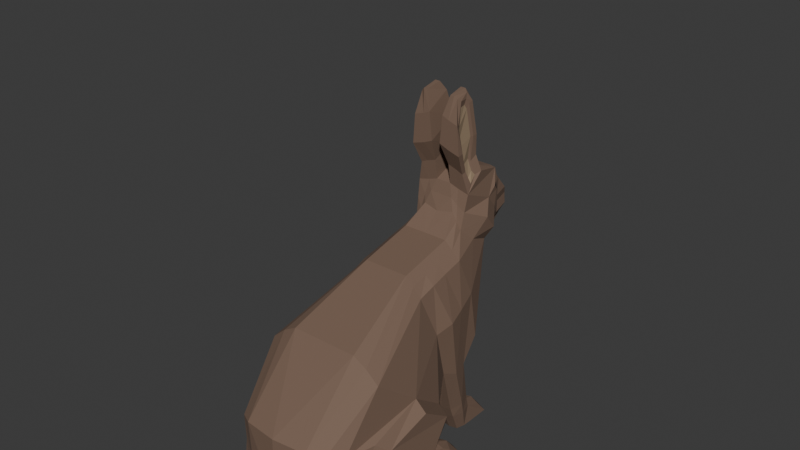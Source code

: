 # Source: Hare.blend  (saved by Blender 4.2.66; exported with 4.5.12 LTS)
import bpy
from mathutils import Matrix  # noqa: F401  (used for matrix-valued properties, if any)

bpy.ops.wm.read_factory_settings(use_empty=True)
scene = bpy.context.scene
scene.name = 'Scene'

# ---- collections
col_collection = bpy.data.collections.new('Collection'); scene.collection.children.link(col_collection)

# ---- materials (node trees are filled in below, after node groups)
mat_eyes = bpy.data.materials.new('Eyes')
mat_eyes.use_transparent_shadow = False
mat_material_004 = bpy.data.materials.new('Material.004')
mat_material_004.use_transparent_shadow = False
mat_material_006 = bpy.data.materials.new('Material.006')
mat_material_006.use_transparent_shadow = False

# ---- material node trees
mat_eyes.use_nodes = True; mat_eyes.node_tree.nodes.clear()
_N = mat_eyes.node_tree.nodes; _L = mat_eyes.node_tree.links
n0 = _N.new('ShaderNodeBsdfPrincipled'); n0.name = 'Principled BSDF'; n0.location = (10, 300)
n0.inputs[0].default_value = (0.0, 0.0, 0.0, 1.0)
n1 = _N.new('ShaderNodeOutputMaterial'); n1.name = 'Material Output'; n1.location = (300, 300)
_L.new(n0.outputs[0], n1.inputs[0])
n1.is_active_output = True
mat_material_004.use_nodes = True; mat_material_004.node_tree.nodes.clear()
_N = mat_material_004.node_tree.nodes; _L = mat_material_004.node_tree.links
n0 = _N.new('ShaderNodeBsdfPrincipled'); n0.name = 'Principled BSDF'; n0.location = (10, 300)
n0.inputs[0].default_value = (0.1849, 0.1166, 0.08127, 1.0)
n0.inputs[2].default_value = 0.8303
n1 = _N.new('ShaderNodeOutputMaterial'); n1.name = 'Material Output'; n1.location = (300, 300)
_L.new(n0.outputs[0], n1.inputs[0])
n1.is_active_output = True
mat_material_006.use_nodes = True; mat_material_006.node_tree.nodes.clear()
_N = mat_material_006.node_tree.nodes; _L = mat_material_006.node_tree.links
n0 = _N.new('ShaderNodeBsdfPrincipled'); n0.name = 'Principled BSDF'; n0.location = (10, 300)
n0.inputs[0].default_value = (0.2777, 0.1993, 0.1254, 1.0)
n0.inputs[2].default_value = 0.867
n1 = _N.new('ShaderNodeOutputMaterial'); n1.name = 'Material Output'; n1.location = (300, 300)
_L.new(n0.outputs[0], n1.inputs[0])
n1.is_active_output = True

# ---- world
world_spine = bpy.data.worlds.new('Spine'); scene.world = world_spine
world_spine.use_nodes = True; world_spine.node_tree.nodes.clear()
_N = world_spine.node_tree.nodes; _L = world_spine.node_tree.links
n0 = _N.new('ShaderNodeOutputWorld'); n0.name = 'World Output'; n0.location = (300, 300)
n1 = _N.new('ShaderNodeBackground'); n1.name = 'Background'; n1.location = (10, 300)
n1.inputs[0].default_value = (0.05088, 0.05088, 0.05088, 1.0)
_L.new(n1.outputs[0], n0.inputs[0])
n0.is_active_output = True
world_spine.color = (0.05088, 0.05088, 0.05088)
world_spine.use_sun_shadow = False
world_spine.sun_shadow_jitter_overblur = 0.0

# ---- meshes
me_cube_001 = bpy.data.meshes.new('Cube.001')
me_cube_001.from_pydata([(0.0, -1.052, -1.405), (0.0, 2.605, 2.631), (0.3912, 2.625, 2.462), (0.494, 1.938, 1.743), (0.9559, -0.7233, 0.7994), (0.6243, 1.436, 1.636), (0.9994, 0.5329, -0.1577), (0.7211, 1.752, 0.2773), (1.065, -1.085, -1.405), (1.065, -0.9241, 0.01562), (0.6243, 1.112, 1.56), (0.9098, -1.345, -0.04061), (0.7211, 1.616, 1.057), (1.065, -0.06736, 0.2912), (1.065, -0.5323, -1.405), (0.9354, -1.264, -1.405), (0.2918, 2.767, 1.967), (0.0, 3.22, 1.967), (0.4431, 2.286, 1.595), (0.4048, 1.742, 1.927), (0.3156, 2.587, 1.596), (0.0, 2.842, 1.602), (0.3437, 2.669, 2.381), (0.3894, 2.066, 2.69), (0.0, 0.5886, -0.2571), (0.0, 2.146, 0.2171), (0.0, -0.7233, 1.1), (0.0, 1.436, 1.88), (0.0, -0.09772, -0.922), (0.0, -1.761, 0.08605), (0.0, -0.5323, -1.405), (0.0, -1.537, -1.405), (0.0, 2.439, 1.581), (0.0, 1.705, 2.13), (0.0, 2.916, 2.292), (0.0, 2.23, 2.75), (0.7211, 0.9921, -0.01227), (0.6243, 0.5636, 1.403), (0.7512, 0.7795, 0.7623), (0.0, 0.5636, 1.676), (0.0, 0.9921, -0.1947), (0.3606, 2.087, 0.2287), (0.5326, -0.7233, 1.1), (0.0832, 2.605, 2.631), (0.5326, -1.695, 0.07808), (0.5326, -1.052, -1.405), (0.5326, -1.537, -1.405), (0.2508, 2.439, 1.585), (0.06201, 2.916, 2.292), (0.1363, 3.218, 1.967), (0.7592, 0.4574, -0.1821), (0.3606, 1.436, 1.88), (0.5326, -0.09772, -0.922), (0.5326, -0.5323, -1.405), (0.2508, 1.742, 2.171), (0.06817, 2.846, 1.596), (0.08882, 2.23, 2.75), (0.3606, 0.5636, 1.676), (0.272, 0.9921, -0.1197), (1.249, -0.07881, 0.1376), (1.186, -0.7475, -0.1285), (1.15, -0.9007, -1.405), (1.249, 0.3998, -0.1821), (1.264, -0.1092, -0.922), (1.214, -0.5438, -1.405), (1.065, -1.149, -0.662), (0.9567, -1.43, -0.9927), (0.7211, 1.481, -0.08923), (0.0, -0.315, -1.163), (0.0, -1.767, -0.9543), (0.5326, -1.634, -0.9927), (0.5326, -0.315, -1.163), (1.186, -0.8927, -0.662), (1.249, -0.3265, -1.163), (0.0, -2.412, -1.06), (0.0, -1.984, -1.367), (0.4299, -1.984, -1.333), (0.2552, -2.315, -1.107), (0.8908, -0.1087, -1.405), (1.081, -0.1169, -1.405), (0.8414, 0.3063, -1.062), (0.8908, 0.7168, -0.5311), (0.2984, 1.699, -1.071), (0.6881, 0.5315, -0.5508), (0.6131, 0.1519, -1.062), (0.6131, -0.1087, -1.405), (0.6131, 0.0602, -1.184), (1.081, 0.1743, -1.062), (1.081, 0.5586, -0.5221), (1.081, 0.09709, -1.184), (0.7829, 1.305, 0.9476), (0.0, 1.112, 1.804), (0.0, 1.505, -0.2042), (0.3606, 1.112, 1.804), (0.2946, 1.407, -0.1945), (0.6269, 1.708, -0.8506), (0.6213, 1.316, -0.8799), (0.2683, 1.316, -0.8799), (0.2964, 1.633, -0.8506), (0.6165, 1.886, -1.405), (0.5713, 1.562, -1.405), (0.3063, 1.557, -1.405), (0.2676, 1.862, -1.405), (0.7706, 1.191, -1.405), (0.9245, 1.133, -1.405), (0.8067, 0.99, -1.182), (0.7601, 0.7699, -1.095), (0.56, 0.7699, -1.108), (0.505, 1.098, -1.405), (0.505, 0.9005, -1.194), (0.9396, 0.9012, -1.228), (0.9077, 0.7707, -1.143), (0.2759, 1.394, -1.065), (0.6137, 1.394, -1.068), (0.6137, 1.773, -1.074), (0.2565, 2.22, -1.405), (0.6191, 2.223, -1.405), (0.2759, 2.006, -1.144), (0.6266, 2.007, -1.147), (0.5408, 1.936, 0.2332), (0.7506, -0.7233, 0.978), (0.2706, 2.605, 2.631), (0.7506, -1.565, 0.02272), (0.7388, -1.44, -1.405), (0.3224, 2.439, 1.578), (0.2216, 2.916, 2.292), (0.1902, 3.14, 1.967), (0.171, 2.846, 1.621), (0.4966, 0.9921, -0.1585), (0.799, -1.068, -1.405), (0.8793, 0.5886, -0.1821), (0.4924, 1.436, 1.758), (0.799, -0.5323, -1.405), (0.3278, 1.742, 2.049), (0.263, 2.23, 2.75), (0.4924, 0.5636, 1.554), (0.7506, -1.532, -0.9927), (0.7895, 0.6311, -0.5409), (0.7272, 0.2444, -1.062), (0.7519, -0.1087, -1.405), (0.4924, 1.112, 1.682), (0.4966, 1.562, -0.1317), (0.4448, 1.316, -0.9187), (0.4504, 1.788, -0.8506), (0.4448, 1.533, -1.405), (0.4448, 1.862, -1.405), (0.6792, 0.7699, -1.095), (0.6134, 1.16, -1.405), (0.6517, 0.9452, -1.182), (0.4448, 1.394, -1.105), (0.4448, 1.853, -1.073), (0.4448, 2.302, -1.405), (0.4448, 2.086, -1.145), (0.7737, 1.237, -0.1257), (0.6355, 0.8378, 1.496), (0.8262, 1.042, 0.8549), (0.0, 0.8378, 1.74), (0.0, 1.237, -0.2143), (0.3606, 0.8378, 1.74), (0.272, 1.237, -0.1257), (0.6919, 1.512, -0.8652), (0.2711, 1.512, -0.8652), (0.6108, 1.698, -1.405), (0.2895, 1.698, -1.405), (0.6662, 1.583, -1.071), (0.2759, 1.583, -1.068), (0.4448, 1.698, -1.405), (0.4924, 0.8378, 1.618), (0.3346, 2.733, 1.825), (0.4133, 1.942, 2.598), (0.414, 2.598, 2.283), (0.44, 2.513, 2.378), (0.0, 3.113, 1.825), (0.0, 1.848, 2.557), (0.06573, 3.113, 1.825), (0.1181, 1.848, 2.557), (0.2357, 3.088, 1.825), (0.26, 1.848, 2.51), (0.3673, 1.871, 2.796), (0.3503, 2.136, 2.971), (0.263, 2.182, 3.06), (0.1027, 2.182, 3.06), (0.1181, 1.799, 2.867), (0.26, 1.799, 2.821), (0.4051, 1.648, 3.104), (0.3608, 2.119, 3.294), (0.2385, 2.161, 3.47), (0.07794, 2.161, 3.47), (0.06793, 1.648, 3.223), (0.2075, 1.648, 3.164), (0.37, 1.643, 3.557), (0.3248, 1.969, 3.784), (0.2641, 2.061, 3.852), (0.1365, 2.061, 3.852), (0.1126, 1.643, 3.653), (0.2198, 1.643, 3.605), (0.3293, 1.78, 3.866), (0.3097, 1.919, 3.864), (0.2632, 1.958, 3.998), (0.1828, 1.958, 3.998), (0.2016, 1.701, 3.953), (0.2614, 1.701, 3.948), (0.4397, 1.848, 2.463), (0.4242, 2.174, 2.726), (0.3658, 1.799, 2.774), (0.3324, 2.033, 2.898), (0.3577, 2.045, 3.286), (0.329, 2.04, 3.81), (0.4033, 1.742, 3.121), (0.346, 1.704, 3.533), (0.303, 1.719, 3.907), (0.2918, 1.956, 3.945), (0.3215, 1.855, 2.86), (0.3069, 1.996, 2.938), (0.3051, 1.731, 3.14), (0.3406, 1.999, 3.282), (0.3243, 1.757, 3.508), (0.3123, 1.933, 3.711), (0.361, 1.941, 2.664), (0.356, 2.024, 2.76), (0.3076, 1.796, 3.761), (0.2993, 1.89, 3.78), (0.3136, 2.633, 1.71), (0.5665, 2.343, 1.811), (0.4223, 1.795, 2.195), (0.585, 2.145, 2.044), (0.0, 2.994, 1.71), (0.0, 1.795, 2.364), (0.1011, 3.028, 1.7), (0.1844, 1.795, 2.364), (0.2028, 2.988, 1.71), (0.2939, 1.795, 2.28), (0.0, 2.643, 1.595), (0.0, 3.111, 2.088), (0.3081, 2.773, 2.088), (0.3687, 2.436, 1.595), (0.1595, 2.643, 1.595), (0.07089, 3.111, 2.088), (0.2594, 2.643, 1.595), (0.2243, 3.087, 2.088), (0.3958, 2.608, 1.926), (0.4016, 2.515, 1.761), (0.3165, 2.701, 2.292), (0.3647, 2.605, 2.615), (0.4504, 2.351, 2.248), (0.4297, 2.538, 2.026), (0.1063, 3.218, 1.967), (0.01542, 3.113, 1.825)], [], [(141, 119, 7, 67), (90, 12, 5, 10), (13, 4, 11, 9), (6, 13, 59, 62), (65, 66, 15, 8), (132, 53, 85, 139), (129, 8, 15, 123), (8, 14, 64, 61), (5, 12, 3, 19), (73, 64, 79, 89), (175, 177, 183, 182), (12, 7, 18, 3), (131, 5, 19, 133), (174, 247, 246, 49), (239, 234, 16, 126), (171, 170, 22, 2), (48, 34, 1, 43), (241, 235, 20, 222), (43, 1, 35, 56), (236, 232, 21, 55), (132, 14, 8, 129), (70, 69, 74, 77), (202, 244, 243, 203), (67, 7, 12, 90), (42, 26, 29, 44), (41, 25, 32, 47), (93, 51, 27, 91), (42, 57, 39, 26), (6, 36, 38, 13), (13, 38, 37, 4), (130, 128, 36, 6), (24, 40, 58, 50), (120, 135, 57, 42), (140, 131, 51, 93), (119, 41, 47, 124), (120, 42, 44, 122), (136, 70, 46, 123), (30, 53, 45, 0), (238, 236, 55, 127), (121, 43, 56, 134), (125, 48, 43, 121), (233, 237, 49, 246, 17), (176, 174, 49, 126), (27, 51, 54, 33), (173, 175, 56, 35), (68, 71, 53, 30), (0, 45, 46, 31), (24, 50, 52, 28), (92, 25, 41, 94), (62, 59, 60, 63), (73, 72, 61, 64), (53, 71, 86, 85), (13, 9, 60, 59), (63, 73, 89, 87), (65, 8, 61, 72), (9, 65, 72, 60), (64, 14, 78, 79), (63, 60, 72, 73), (28, 52, 71, 68), (122, 44, 70, 136), (44, 29, 69, 70), (6, 62, 88, 81), (9, 11, 66, 65), (77, 74, 75, 76), (31, 46, 76, 75), (46, 70, 77, 76), (137, 81, 80, 138), (80, 81, 88, 87), (80, 87, 111, 106), (89, 79, 104, 110), (130, 6, 81, 137), (62, 63, 87, 88), (71, 52, 84, 86), (52, 50, 83, 84), (157, 92, 94, 159), (167, 140, 93, 158), (158, 93, 91, 156), (153, 67, 90, 155), (155, 90, 10, 154), (128, 58, 97, 142), (138, 80, 106, 146), (85, 86, 109, 108), (165, 82, 102, 163), (141, 67, 95, 143), (153, 36, 96, 160), (159, 94, 98, 161), (166, 145, 99, 162), (164, 113, 100, 162), (150, 114, 118, 152), (149, 112, 101, 144), (105, 106, 111, 110), (146, 106, 105, 148), (104, 103, 105, 110), (147, 148, 105, 103), (79, 78, 103, 104), (87, 89, 110, 111), (139, 85, 108, 147), (86, 84, 107, 109), (142, 97, 112, 149), (143, 95, 114, 150), (160, 96, 113, 164), (161, 98, 82, 165), (152, 118, 116, 151), (114, 99, 116, 118), (145, 102, 115, 151), (102, 82, 117, 115), (99, 145, 151, 116), (117, 152, 151, 115), (98, 143, 150, 82), (96, 142, 149, 113), (78, 139, 147, 103), (108, 109, 148, 147), (107, 146, 148, 109), (113, 149, 144, 100), (82, 150, 152, 117), (163, 102, 145, 166), (94, 141, 143, 98), (84, 138, 146, 107), (36, 128, 142, 96), (154, 10, 140, 167), (50, 130, 137, 83), (83, 137, 138, 84), (11, 122, 136, 66), (168, 176, 126, 16), (242, 125, 121, 243), (243, 121, 134, 203), (235, 238, 127, 20), (66, 136, 123, 15), (4, 120, 122, 11), (7, 119, 124, 18), (10, 5, 131, 140), (4, 37, 135, 120), (50, 58, 128, 130), (53, 132, 129, 45), (237, 239, 126, 49), (51, 131, 133, 54), (177, 202, 204, 183), (45, 129, 123, 46), (14, 132, 139, 78), (94, 41, 119, 141), (37, 154, 167, 135), (101, 163, 166, 144), (97, 161, 165, 112), (95, 160, 164, 114), (114, 164, 162, 99), (144, 166, 162, 100), (58, 159, 161, 97), (67, 153, 160, 95), (112, 165, 163, 101), (38, 155, 154, 37), (36, 153, 155, 38), (57, 158, 156, 39), (135, 167, 158, 57), (40, 157, 159, 58), (229, 231, 177, 175), (222, 230, 176, 168), (227, 229, 175, 173), (230, 228, 174, 176), (224, 225, 244, 202), (234, 240, 168, 16), (225, 223, 245, 244), (228, 226, 172, 247, 174), (231, 224, 202, 177), (183, 204, 184, 189), (180, 181, 187, 186), (134, 56, 181, 180), (203, 134, 180, 179), (178, 169, 218, 212), (56, 175, 182, 181), (188, 189, 195, 194), (208, 178, 212, 214), (181, 182, 188, 187), (209, 208, 214, 216), (182, 183, 189, 188), (179, 180, 186, 185), (193, 194, 200, 199), (195, 190, 210, 201), (185, 186, 192, 207), (186, 187, 193, 192), (189, 184, 190, 195), (187, 188, 194, 193), (201, 210, 211, 198), (200, 201, 198, 199), (169, 23, 219, 218), (194, 195, 201, 200), (207, 192, 198, 211), (192, 193, 199, 198), (23, 169, 202, 203), (169, 178, 204, 202), (205, 23, 203, 179), (191, 206, 185, 207), (178, 208, 184, 204), (206, 205, 179, 185), (209, 196, 210, 190), (208, 209, 190, 184), (196, 197, 211, 210), (197, 191, 207, 211), (218, 219, 213, 212), (214, 215, 217, 216), (212, 213, 215, 214), (216, 217, 221, 220), (197, 196, 220, 221), (205, 206, 215, 213), (23, 205, 213, 219), (191, 197, 221, 217), (196, 209, 216, 220), (206, 191, 217, 215), (133, 19, 224, 231), (55, 21, 226, 228), (3, 18, 223, 225), (19, 3, 225, 224), (127, 55, 228, 230), (33, 54, 229, 227), (20, 127, 230, 222), (54, 133, 231, 229), (240, 241, 222, 168), (245, 223, 241, 240), (242, 245, 240, 234), (48, 125, 239, 237), (18, 124, 238, 235), (34, 48, 237, 233), (124, 47, 236, 238), (47, 32, 232, 236), (223, 18, 235, 241), (125, 242, 234, 239), (2, 22, 242, 243), (171, 2, 243, 244), (22, 170, 245, 242), (170, 171, 244, 245), (246, 247, 172, 17)])
me_cube_001.polygons.foreach_set('material_index', [1, 1, 1, 1, 1, 1, 1, 1, 1, 1, 1, 1, 1, 0, 1, 0, 1, 1, 1, 1, 1, 1, 1, 1, 1, 1, 1, 1, 1, 1, 1, 2, 1, 1, 1, 1, 1, 2, 1, 1, 1, 2, 1, 1, 1, 2, 2, 2, 1, 1, 1, 1, 1, 1, 1, 1, 1, 1, 2, 1, 1, 1, 1, 2, 2, 1, 1, 1, 1, 1, 1, 1, 1, 1, 1, 1, 1, 1, 1, 1, 1, 1, 1, 1, 1, 1, 1, 1, 1, 1, 1, 1, 1, 1, 1, 1, 1, 1, 1, 1, 1, 1, 1, 1, 1, 1, 1, 1, 1, 1, 1, 1, 1, 1, 1, 1, 1, 1, 1, 1, 1, 1, 1, 1, 1, 1, 1, 1, 1, 1, 1, 1, 1, 1, 1, 1, 1, 1, 1, 1, 1, 1, 1, 1, 1, 1, 1, 1, 1, 1, 1, 1, 1, 2, 1, 1, 1, 1, 1, 1, 1, 1, 1, 1, 1, 1, 1, 1, 1, 1, 1, 1, 1, 1, 1, 1, 1, 1, 1, 1, 1, 1, 1, 2, 1, 1, 1, 1, 1, 1, 1, 1, 1, 1, 1, 1, 1, 2, 2, 2, 2, 1, 1, 1, 1, 1, 1, 1, 1, 1, 1, 1, 1, 1, 1, 1, 1, 1, 1, 1, 1, 1, 1, 1, 1, 1, 1, 1, 1, 2])
_uv = me_cube_001.uv_layers.new(name='UVMap')
_uv.uv.foreach_set('vector', [0.5592, 0.4688, 0.625, 0.4688, 0.625, 0.5, 0.5592, 0.5, 0.5789, 0.6251, 0.625, 0.625, 0.625, 0.75, 0.5906, 0.75, 0.375, 0.625, 0.375, 0.75, 0.375, 0.75, 0.375, 0.625, 0.375, 0.5, 0.375, 0.625, 0.375, 0.625, 0.375, 0.5, 0.375, 0.625, 0.375, 0.75, 0.375, 0.75, 0.375, 0.625, 0.3438, 0.5, 0.3125, 0.5, 0.3125, 0.5, 0.3438, 0.5, 0.3438, 0.625, 0.375, 0.625, 0.375, 0.75, 0.3438, 0.75, 0.375, 0.625, 0.375, 0.5, 0.375, 0.5, 0.375, 0.625, 0.625, 0.75, 0.625, 0.625, 0.625, 0.625, 0.625, 0.75, 0.375, 0.5, 0.375, 0.5, 0.375, 0.5, 0.375, 0.5, 0.625, 0.8125, 0.625, 0.7812, 0.625, 0.7812, 0.625, 0.8125, 0.625, 0.625, 0.625, 0.5, 0.625, 0.5, 0.625, 0.625, 0.625, 0.7812, 0.625, 0.75, 0.625, 0.75, 0.625, 0.7812, 0.625, 0.4375, 0.625, 0.4095, 0.625, 0.4158, 0.625, 0.4375, 0.6562, 0.5, 0.625, 0.5, 0.625, 0.5, 0.6562, 0.5, 0.625, 0.5884, 0.625, 0.5365, 0.625, 0.5359, 0.625, 0.5889, 0.6875, 0.5, 0.75, 0.5, 0.75, 0.625, 0.6875, 0.625, 0.625, 0.5, 0.625, 0.5, 0.625, 0.5, 0.625, 0.5, 0.6875, 0.625, 0.75, 0.625, 0.75, 0.75, 0.6875, 0.75, 0.625, 0.4375, 0.625, 0.375, 0.625, 0.375, 0.625, 0.4375, 0.3438, 0.5, 0.375, 0.5, 0.375, 0.625, 0.3438, 0.625, 0.375, 0.8125, 0.375, 0.875, 0.375, 0.875, 0.375, 0.8125, 0.625, 0.75, 0.625, 0.625, 0.625, 0.625, 0.625, 0.75, 0.5592, 0.5, 0.625, 0.5, 0.625, 0.625, 0.5789, 0.6251, 0.375, 0.8125, 0.375, 0.875, 0.375, 0.875, 0.375, 0.8125, 0.625, 0.4375, 0.625, 0.375, 0.625, 0.375, 0.625, 0.4375, 0.5906, 0.8125, 0.625, 0.8125, 0.625, 0.875, 0.5906, 0.875, 0.375, 0.8125, 0.5324, 0.8125, 0.5324, 0.875, 0.375, 0.875, 0.375, 0.5, 0.4479, 0.5, 0.5009, 0.6253, 0.375, 0.625, 0.375, 0.625, 0.5009, 0.6253, 0.5324, 0.75, 0.375, 0.75, 0.375, 0.4688, 0.4479, 0.4688, 0.4479, 0.5, 0.375, 0.5, 0.375, 0.375, 0.4479, 0.375, 0.4479, 0.4375, 0.375, 0.4375, 0.375, 0.7812, 0.5324, 0.7812, 0.5324, 0.8125, 0.375, 0.8125, 0.5906, 0.7812, 0.625, 0.7812, 0.625, 0.8125, 0.5906, 0.8125, 0.625, 0.4688, 0.625, 0.4375, 0.625, 0.4375, 0.625, 0.4688, 0.375, 0.7812, 0.375, 0.8125, 0.375, 0.8125, 0.375, 0.7812, 0.375, 0.7812, 0.375, 0.8125, 0.375, 0.8125, 0.375, 0.7812, 0.25, 0.5, 0.3125, 0.5, 0.3125, 0.625, 0.25, 0.625, 0.625, 0.4688, 0.625, 0.4375, 0.625, 0.4375, 0.625, 0.4688, 0.6562, 0.625, 0.6875, 0.625, 0.6875, 0.75, 0.6562, 0.75, 0.6562, 0.5, 0.6875, 0.5, 0.6875, 0.625, 0.6562, 0.625, 0.75, 0.5, 0.6875, 0.5, 0.6875, 0.5, 0.7092, 0.5, 0.75, 0.5, 0.625, 0.4688, 0.625, 0.4375, 0.625, 0.4375, 0.625, 0.4688, 0.625, 0.875, 0.625, 0.8125, 0.625, 0.8125, 0.625, 0.875, 0.625, 0.875, 0.625, 0.8125, 0.625, 0.8125, 0.625, 0.875, 0.375, 0.375, 0.375, 0.4375, 0.375, 0.4375, 0.375, 0.375, 0.25, 0.625, 0.3125, 0.625, 0.3125, 0.75, 0.25, 0.75, 0.375, 0.375, 0.375, 0.4375, 0.375, 0.4375, 0.375, 0.375, 0.5592, 0.375, 0.625, 0.375, 0.625, 0.4375, 0.5592, 0.4375, 0.375, 0.5, 0.375, 0.625, 0.375, 0.625, 0.375, 0.5, 0.375, 0.5, 0.375, 0.625, 0.375, 0.625, 0.375, 0.5, 0.375, 0.4375, 0.375, 0.4375, 0.375, 0.4375, 0.375, 0.4375, 0.375, 0.625, 0.375, 0.625, 0.375, 0.625, 0.375, 0.625, 0.375, 0.5, 0.375, 0.5, 0.375, 0.5, 0.375, 0.5, 0.375, 0.625, 0.375, 0.625, 0.375, 0.625, 0.375, 0.625, 0.375, 0.625, 0.375, 0.625, 0.375, 0.625, 0.375, 0.625, 0.375, 0.5, 0.375, 0.5, 0.375, 0.5, 0.375, 0.5, 0.375, 0.5, 0.375, 0.625, 0.375, 0.625, 0.375, 0.5, 0.375, 0.375, 0.375, 0.4375, 0.375, 0.4375, 0.375, 0.375, 0.375, 0.7812, 0.375, 0.8125, 0.375, 0.8125, 0.375, 0.7812, 0.375, 0.8125, 0.375, 0.875, 0.375, 0.875, 0.375, 0.8125, 0.375, 0.5, 0.375, 0.5, 0.375, 0.5, 0.375, 0.5, 0.375, 0.625, 0.375, 0.75, 0.375, 0.75, 0.375, 0.625, 0.375, 0.8125, 0.375, 0.875, 0.375, 0.875, 0.375, 0.8125, 0.25, 0.75, 0.3125, 0.75, 0.3125, 0.75, 0.25, 0.75, 0.375, 0.8125, 0.375, 0.8125, 0.375, 0.8125, 0.375, 0.8125, 0.375, 0.4688, 0.375, 0.5, 0.375, 0.5, 0.375, 0.4688, 0.375, 0.5, 0.375, 0.5, 0.375, 0.5, 0.375, 0.5, 0.375, 0.5, 0.375, 0.5, 0.375, 0.5, 0.375, 0.5, 0.375, 0.5, 0.375, 0.5, 0.375, 0.5, 0.375, 0.5, 0.375, 0.4688, 0.375, 0.5, 0.375, 0.5, 0.375, 0.4688, 0.375, 0.5, 0.375, 0.5, 0.375, 0.5, 0.375, 0.5, 0.375, 0.4375, 0.375, 0.4375, 0.375, 0.4375, 0.375, 0.4375, 0.375, 0.4375, 0.375, 0.4375, 0.375, 0.4375, 0.375, 0.4375, 0.5036, 0.375, 0.5592, 0.375, 0.5592, 0.4375, 0.5036, 0.4375, 0.5615, 0.7812, 0.5906, 0.7812, 0.5906, 0.8125, 0.5615, 0.8125, 0.5615, 0.8125, 0.5906, 0.8125, 0.5906, 0.875, 0.5615, 0.875, 0.5036, 0.5, 0.5592, 0.5, 0.5789, 0.6251, 0.5399, 0.6252, 0.5399, 0.6252, 0.5789, 0.6251, 0.5906, 0.75, 0.5615, 0.75, 0.4479, 0.4688, 0.4479, 0.4375, 0.4479, 0.4375, 0.4479, 0.4688, 0.375, 0.4688, 0.375, 0.5, 0.375, 0.5, 0.375, 0.4688, 0.375, 0.4375, 0.375, 0.4375, 0.375, 0.4375, 0.375, 0.4375, 0.5036, 0.4375, 0.5592, 0.4375, 0.5592, 0.4375, 0.5036, 0.4375, 0.5592, 0.4688, 0.5592, 0.5, 0.5592, 0.5, 0.5592, 0.4688, 0.5036, 0.5, 0.4479, 0.5, 0.4479, 0.5, 0.5036, 0.5, 0.5036, 0.4375, 0.5592, 0.4375, 0.5592, 0.4375, 0.5036, 0.4375, 0.5036, 0.4688, 0.5592, 0.4688, 0.5592, 0.5, 0.5036, 0.5, 0.5036, 0.5, 0.4479, 0.5, 0.4479, 0.5, 0.5036, 0.5, 0.5592, 0.4688, 0.5592, 0.5, 0.5592, 0.5, 0.5592, 0.4688, 0.4479, 0.4688, 0.4479, 0.4375, 0.4479, 0.4375, 0.4479, 0.4688, 0.375, 0.5, 0.375, 0.5, 0.375, 0.5, 0.375, 0.5, 0.375, 0.4688, 0.375, 0.5, 0.375, 0.5, 0.375, 0.4688, 0.375, 0.5, 0.375, 0.5, 0.375, 0.5, 0.375, 0.5, 0.375, 0.4688, 0.375, 0.4688, 0.375, 0.5, 0.375, 0.5, 0.375, 0.5, 0.375, 0.5, 0.375, 0.5, 0.375, 0.5, 0.375, 0.5, 0.375, 0.5, 0.375, 0.5, 0.375, 0.5, 0.3438, 0.5, 0.3125, 0.5, 0.3125, 0.5, 0.3438, 0.5, 0.375, 0.4375, 0.375, 0.4375, 0.375, 0.4375, 0.375, 0.4375, 0.4479, 0.4688, 0.4479, 0.4375, 0.4479, 0.4375, 0.4479, 0.4688, 0.5592, 0.4688, 0.5592, 0.5, 0.5592, 0.5, 0.5592, 0.4688, 0.5036, 0.5, 0.4479, 0.5, 0.4479, 0.5, 0.5036, 0.5, 0.5036, 0.4375, 0.5592, 0.4375, 0.5592, 0.4375, 0.5036, 0.4375, 0.5592, 0.4688, 0.5592, 0.5, 0.5592, 0.5, 0.5592, 0.4688, 0.5592, 0.5, 0.5592, 0.5, 0.5592, 0.5, 0.5592, 0.5, 0.5592, 0.4688, 0.5592, 0.4375, 0.5592, 0.4375, 0.5592, 0.4688, 0.5592, 0.4375, 0.5592, 0.4375, 0.5592, 0.4375, 0.5592, 0.4375, 0.5592, 0.5, 0.5592, 0.4688, 0.5592, 0.4688, 0.5592, 0.5, 0.5592, 0.4375, 0.5592, 0.4688, 0.5592, 0.4688, 0.5592, 0.4375, 0.5592, 0.4375, 0.5592, 0.4688, 0.5592, 0.4688, 0.5592, 0.4375, 0.4479, 0.5, 0.4479, 0.4688, 0.4479, 0.4688, 0.4479, 0.5, 0.375, 0.5, 0.3438, 0.5, 0.3438, 0.5, 0.375, 0.5, 0.375, 0.4375, 0.375, 0.4375, 0.375, 0.4688, 0.375, 0.4688, 0.375, 0.4375, 0.375, 0.4688, 0.375, 0.4688, 0.375, 0.4375, 0.4479, 0.5, 0.4479, 0.4688, 0.4479, 0.4688, 0.4479, 0.5, 0.5592, 0.4375, 0.5592, 0.4688, 0.5592, 0.4688, 0.5592, 0.4375, 0.5036, 0.4375, 0.5592, 0.4375, 0.5592, 0.4688, 0.5036, 0.4688, 0.5592, 0.4375, 0.5592, 0.4688, 0.5592, 0.4688, 0.5592, 0.4375, 0.375, 0.4375, 0.375, 0.4688, 0.375, 0.4688, 0.375, 0.4375, 0.4479, 0.5, 0.4479, 0.4688, 0.4479, 0.4688, 0.4479, 0.5, 0.5615, 0.75, 0.5906, 0.75, 0.5906, 0.7812, 0.5615, 0.7812, 0.375, 0.4375, 0.375, 0.4688, 0.375, 0.4688, 0.375, 0.4375, 0.375, 0.4375, 0.375, 0.4688, 0.375, 0.4688, 0.375, 0.4375, 0.375, 0.75, 0.375, 0.7812, 0.375, 0.7812, 0.375, 0.75, 0.625, 0.5, 0.625, 0.4688, 0.625, 0.4688, 0.625, 0.5, 0.625, 0.5, 0.6562, 0.5, 0.6562, 0.625, 0.625, 0.625, 0.625, 0.625, 0.6562, 0.625, 0.6562, 0.75, 0.625, 0.75, 0.625, 0.5, 0.625, 0.4688, 0.625, 0.4688, 0.625, 0.5, 0.375, 0.75, 0.375, 0.7812, 0.375, 0.7812, 0.375, 0.75, 0.375, 0.75, 0.375, 0.7812, 0.375, 0.7812, 0.375, 0.75, 0.625, 0.5, 0.625, 0.4688, 0.625, 0.4688, 0.625, 0.5, 0.5906, 0.75, 0.625, 0.75, 0.625, 0.7812, 0.5906, 0.7812, 0.375, 0.75, 0.5324, 0.75, 0.5324, 0.7812, 0.375, 0.7812, 0.375, 0.4375, 0.4479, 0.4375, 0.4479, 0.4688, 0.375, 0.4688, 0.3125, 0.5, 0.3438, 0.5, 0.3438, 0.625, 0.3125, 0.625, 0.6875, 0.5, 0.6562, 0.5, 0.6562, 0.5, 0.6875, 0.5, 0.625, 0.8125, 0.625, 0.7812, 0.625, 0.7812, 0.625, 0.8125, 0.625, 0.7812, 0.625, 0.75, 0.625, 0.75, 0.625, 0.7812, 0.3125, 0.625, 0.3438, 0.625, 0.3438, 0.75, 0.3125, 0.75, 0.375, 0.5, 0.3438, 0.5, 0.3438, 0.5, 0.375, 0.5, 0.5592, 0.4375, 0.625, 0.4375, 0.625, 0.4688, 0.5592, 0.4688, 0.5324, 0.75, 0.5615, 0.75, 0.5615, 0.7812, 0.5324, 0.7812, 0.4479, 0.4375, 0.5036, 0.4375, 0.5036, 0.4688, 0.4479, 0.4688, 0.4479, 0.4375, 0.5036, 0.4375, 0.5036, 0.4375, 0.4479, 0.4375, 0.5592, 0.5, 0.5036, 0.5, 0.5036, 0.5, 0.5592, 0.5, 0.5592, 0.5, 0.5036, 0.5, 0.5036, 0.5, 0.5592, 0.5, 0.4479, 0.4688, 0.5036, 0.4688, 0.5036, 0.5, 0.4479, 0.5, 0.4479, 0.4375, 0.5036, 0.4375, 0.5036, 0.4375, 0.4479, 0.4375, 0.5592, 0.5, 0.5036, 0.5, 0.5036, 0.5, 0.5592, 0.5, 0.4479, 0.4375, 0.5036, 0.4375, 0.5036, 0.4375, 0.4479, 0.4375, 0.5009, 0.6253, 0.5399, 0.6252, 0.5615, 0.75, 0.5324, 0.75, 0.4479, 0.5, 0.5036, 0.5, 0.5399, 0.6252, 0.5009, 0.6253, 0.5324, 0.8125, 0.5615, 0.8125, 0.5615, 0.875, 0.5324, 0.875, 0.5324, 0.7812, 0.5615, 0.7812, 0.5615, 0.8125, 0.5324, 0.8125, 0.4479, 0.375, 0.5036, 0.375, 0.5036, 0.4375, 0.4479, 0.4375, 0.625, 0.8125, 0.625, 0.7812, 0.625, 0.7812, 0.625, 0.8125, 0.625, 0.5, 0.625, 0.4688, 0.625, 0.4688, 0.625, 0.5, 0.625, 0.875, 0.625, 0.8125, 0.625, 0.8125, 0.625, 0.875, 0.625, 0.4688, 0.625, 0.4375, 0.625, 0.4375, 0.625, 0.4688, 0.625, 0.75, 0.625, 0.625, 0.625, 0.625, 0.625, 0.75, 0.625, 0.5, 0.625, 0.5, 0.625, 0.5, 0.625, 0.5, 0.625, 0.625, 0.625, 0.5, 0.625, 0.5, 0.625, 0.625, 0.625, 0.4375, 0.625, 0.375, 0.625, 0.375, 0.625, 0.4095, 0.625, 0.4375, 0.625, 0.7812, 0.625, 0.75, 0.625, 0.75, 0.625, 0.7812, 0.625, 0.7812, 0.625, 0.75, 0.625, 0.75, 0.625, 0.7812, 0.6562, 0.75, 0.6875, 0.75, 0.6875, 0.75, 0.6562, 0.75, 0.6562, 0.75, 0.6875, 0.75, 0.6875, 0.75, 0.6562, 0.75, 0.625, 0.75, 0.6562, 0.75, 0.6562, 0.75, 0.625, 0.75, 0.625, 0.75, 0.625, 0.75, 0.625, 0.75, 0.625, 0.75, 0.625, 0.8125, 0.625, 0.8125, 0.625, 0.8125, 0.625, 0.8125, 0.625, 0.8125, 0.625, 0.7812, 0.625, 0.7812, 0.625, 0.8125, 0.625, 0.75, 0.625, 0.75, 0.625, 0.75, 0.625, 0.75, 0.625, 0.8125, 0.625, 0.8125, 0.625, 0.8125, 0.625, 0.8125, 0.625, 0.75, 0.625, 0.75, 0.625, 0.75, 0.625, 0.75, 0.625, 0.8125, 0.625, 0.7812, 0.625, 0.7812, 0.625, 0.8125, 0.625, 0.75, 0.6562, 0.75, 0.6562, 0.75, 0.625, 0.75, 0.625, 0.8125, 0.625, 0.8125, 0.625, 0.8125, 0.625, 0.8125, 0.625, 0.7812, 0.625, 0.75, 0.625, 0.75, 0.625, 0.7812, 0.625, 0.75, 0.6562, 0.75, 0.6562, 0.75, 0.625, 0.75, 0.6562, 0.75, 0.6875, 0.75, 0.6875, 0.75, 0.6562, 0.75, 0.625, 0.7812, 0.625, 0.75, 0.625, 0.75, 0.625, 0.7812, 0.625, 0.8125, 0.625, 0.8125, 0.625, 0.8125, 0.625, 0.8125, 0.625, 0.7812, 0.625, 0.75, 0.625, 0.75, 0.625, 0.7812, 0.625, 0.8125, 0.625, 0.7812, 0.625, 0.7812, 0.625, 0.8125, 0.625, 0.75, 0.625, 0.75, 0.625, 0.75, 0.625, 0.75, 0.625, 0.8125, 0.625, 0.7812, 0.625, 0.7812, 0.625, 0.8125, 0.625, 0.75, 0.6562, 0.75, 0.6562, 0.75, 0.625, 0.75, 0.6562, 0.75, 0.6875, 0.75, 0.6875, 0.75, 0.6562, 0.75, 0.625, 0.75, 0.625, 0.75, 0.625, 0.75, 0.625, 0.75, 0.625, 0.75, 0.625, 0.75, 0.625, 0.75, 0.625, 0.75, 0.625, 0.75, 0.625, 0.75, 0.625, 0.75, 0.625, 0.75, 0.625, 0.75, 0.625, 0.75, 0.625, 0.75, 0.625, 0.75, 0.625, 0.75, 0.625, 0.75, 0.625, 0.75, 0.625, 0.75, 0.625, 0.75, 0.625, 0.75, 0.625, 0.75, 0.625, 0.75, 0.625, 0.75, 0.625, 0.75, 0.625, 0.75, 0.625, 0.75, 0.625, 0.75, 0.625, 0.75, 0.625, 0.75, 0.625, 0.75, 0.625, 0.75, 0.625, 0.75, 0.625, 0.75, 0.625, 0.75, 0.625, 0.75, 0.625, 0.75, 0.625, 0.75, 0.625, 0.75, 0.625, 0.75, 0.625, 0.75, 0.625, 0.75, 0.625, 0.75, 0.625, 0.75, 0.625, 0.75, 0.625, 0.75, 0.625, 0.75, 0.625, 0.75, 0.625, 0.75, 0.625, 0.75, 0.625, 0.75, 0.625, 0.75, 0.625, 0.75, 0.625, 0.75, 0.625, 0.75, 0.625, 0.75, 0.625, 0.75, 0.625, 0.75, 0.625, 0.75, 0.625, 0.75, 0.625, 0.75, 0.625, 0.75, 0.625, 0.75, 0.625, 0.75, 0.625, 0.75, 0.625, 0.75, 0.625, 0.75, 0.625, 0.75, 0.625, 0.75, 0.625, 0.75, 0.625, 0.75, 0.625, 0.75, 0.625, 0.75, 0.625, 0.75, 0.625, 0.75, 0.625, 0.75, 0.625, 0.75, 0.625, 0.75, 0.625, 0.75, 0.625, 0.7812, 0.625, 0.75, 0.625, 0.75, 0.625, 0.7812, 0.625, 0.4375, 0.625, 0.375, 0.625, 0.375, 0.625, 0.4375, 0.625, 0.625, 0.625, 0.5, 0.625, 0.5, 0.625, 0.625, 0.625, 0.75, 0.625, 0.625, 0.625, 0.625, 0.625, 0.75, 0.625, 0.4688, 0.625, 0.4375, 0.625, 0.4375, 0.625, 0.4688, 0.625, 0.875, 0.625, 0.8125, 0.625, 0.8125, 0.625, 0.875, 0.625, 0.5, 0.625, 0.4688, 0.625, 0.4688, 0.625, 0.5, 0.625, 0.8125, 0.625, 0.7812, 0.625, 0.7812, 0.625, 0.8125, 0.625, 0.5, 0.625, 0.5, 0.625, 0.5, 0.625, 0.5, 0.625, 0.5, 0.625, 0.5, 0.625, 0.5, 0.625, 0.5, 0.625, 0.5, 0.625, 0.5, 0.625, 0.5, 0.625, 0.5, 0.6875, 0.5, 0.6562, 0.5, 0.6562, 0.5, 0.6875, 0.5, 0.625, 0.5, 0.625, 0.4688, 0.625, 0.4688, 0.625, 0.5, 0.75, 0.5, 0.6875, 0.5, 0.6875, 0.5, 0.75, 0.5, 0.625, 0.4688, 0.625, 0.4375, 0.625, 0.4375, 0.625, 0.4688, 0.625, 0.4375, 0.625, 0.375, 0.625, 0.375, 0.625, 0.4375, 0.625, 0.5, 0.625, 0.5, 0.625, 0.5, 0.625, 0.5, 0.6562, 0.5, 0.625, 0.5, 0.625, 0.5, 0.6562, 0.5, 0.625, 0.5889, 0.625, 0.5359, 0.625, 0.5, 0.625, 0.625, 0.625, 0.5884, 0.625, 0.5889, 0.625, 0.625, 0.625, 0.625, 0.625, 0.5359, 0.625, 0.5365, 0.625, 0.5, 0.625, 0.5, 0.625, 0.5365, 0.625, 0.5884, 0.625, 0.625, 0.625, 0.5, 0.625, 0.4158, 0.625, 0.4095, 0.625, 0.375, 0.625, 0.375])
me_cube_001.materials.append(mat_eyes)
me_cube_001.materials.append(mat_material_004)
me_cube_001.materials.append(mat_material_006)
me_cube_001.update()
arm_armature = bpy.data.armatures.new('Armature')  # bones are not reproduced

# ---- objects
ob_empty = bpy.data.objects.new('Empty', None)
ob_cube = bpy.data.objects.new('Cube', me_cube_001)
ob_armature = bpy.data.objects.new('Armature', arm_armature)

# ---- transforms, parenting, visibility, modifiers, constraints
ob_empty.location = (-1.503, 0.991, -0.06352)
ob_empty.rotation_euler = (1.571, 0.0, 1.571)
ob_empty.empty_display_type = 'IMAGE'
ob_empty.empty_display_size = 12.08
ob_empty.empty_image_offset = (-0.3249, -0.3249)
ob_cube.parent = ob_armature
ob_cube.matrix_parent_inverse = Matrix(((0.9853, 0.08862, -0.1459, 0.256), (-0.1688, 0.6323, -0.7561, 0.8486), (0.02525, 0.7696, 0.638, 0.9532), (-0.0, 0.0, -0.0, 1.0)))
ob_cube.location = (0.0, 0.0, 0.0)
_vg = ob_cube.vertex_groups.new(name='Spin')
for _i, _w in zip([4, 9, 11, 24, 26, 28, 29, 30, 42, 44, 60, 65, 66, 68, 69, 70, 72, 120, 122, 136], [0.06181, 0.283, 0.5623, 0.004291, 0.00736, 0.1308, 0.8402, 0.02151, 0.01939, 0.7997, 0.121, 0.09086, 0.06381, 0.06923, 0.006144, 0.05107, 0.01924, 0.04315, 0.7142, 0.06858]): _vg.add([_i], _w, 'REPLACE')
_vg = ob_cube.vertex_groups.new(name='Spine')
for _i, _w in zip([4, 11, 24, 26, 28, 29, 39, 40, 42, 44, 57, 120, 122, 135, 156, 157], [0.1506, 3.635e-05, 0.1811, 0.8749, 0.02927, 0.04359, 0.06205, 0.05711, 0.6088, 0.01325, 0.03766, 0.3199, 0.001517, 0.02302, 0.0007023, 0.0008486]): _vg.add([_i], _w, 'REPLACE')
_vg = ob_cube.vertex_groups.new(name='Chest')
for _i, _w in zip([5, 10, 26, 27, 33, 37, 38, 39, 42, 51, 57, 90, 91, 93, 120, 131, 135, 140, 154, 155, 156, 158, 167], [0.07023, 0.2404, 0.01649, 0.0794, 0.001422, 0.7963, 0.4689, 0.8464, 0.05426, 0.06507, 0.86, 0.02267, 0.2786, 0.2462, 0.03591, 0.06972, 0.8388, 0.2463, 0.6372, 0.1749, 0.67, 0.6744, 0.67]): _vg.add([_i], _w, 'REPLACE')
_vg = ob_cube.vertex_groups.new(name='Spine.001')
for _i, _w in zip([5, 19, 51, 93, 131, 140], [0.06783, 0.014, 0.06903, 0.005703, 0.1794, 0.02667]): _vg.add([_i], _w, 'REPLACE')
_vg = ob_cube.vertex_groups.new(name='Spine.002')
for _i, _w in zip([5, 10, 19, 27, 33, 51, 54, 91, 93, 131, 133, 140, 156, 158, 167, 173, 175, 177, 202, 224, 227, 229, 231], [0.06943, 0.01498, 0.06625, 0.5449, 0.1755, 0.4172, 0.08498, 0.1915, 0.1282, 0.1772, 0.1015, 0.06733, 0.07295, 0.04317, 0.004651, 0.02342, 0.01416, 0.01419, 0.0005253, 0.03509, 0.07584, 0.05305, 0.05105]): _vg.add([_i], _w, 'REPLACE')
_vg = ob_cube.vertex_groups.new(name='Spine.003')
for _i, _w in zip([1, 2, 3, 5, 10, 16, 17, 18, 19, 20, 21, 22, 23, 25, 27, 32, 33, 34, 35, 41, 43, 47, 48, 49, 51, 54, 55, 56, 91, 93, 119, 121, 124, 125, 126, 127, 131, 133, 134, 140, 156, 158, 168, 169, 170, 171, 172, 173, 174, 175, 176, 177, 178, 179, 180, 181, 182, 183, 184, 185, 186, 187, 188, 189, 190, 191, 192, 193, 194, 195, 196, 197, 198, 199, 200, 201, 202, 203, 204, 205, 206, 207, 208, 209, 210, 211, 212, 213, 214, 215, 216, 217, 218, 219, 220, 221, 222, 223, 224, 225, 226, 227, 228, 229, 230, 231, 232, 233, 234, 235, 236, 237, 238, 239, 240, 241, 242, 243, 244, 245, 246, 247], [0.9836, 0.9813, 0.8423, 0.1528, 0.04617, 0.972, 0.9823, 0.874, 0.7931, 0.931, 0.9628, 0.9815, 0.9684, 0.1187, 0.2099, 0.916, 0.7382, 0.9843, 0.9737, 0.08378, 0.9837, 0.9188, 0.9842, 0.9825, 0.2382, 0.8587, 0.9654, 0.9741, 0.08113, 0.0779, 0.03378, 0.9835, 0.9106, 0.9831, 0.9827, 0.9703, 0.2109, 0.8196, 0.9756, 0.06431, 0.01592, 0.007592, 0.9643, 0.961, 0.9772, 0.9774, 0.9801, 0.9398, 0.9801, 0.9462, 0.9808, 0.9443, 0.9663, 0.9724, 0.9727, 0.9717, 0.9643, 0.9637, 0.9697, 0.9731, 0.9732, 0.9726, 0.9698, 0.9694, 0.9726, 0.9736, 0.9736, 0.9733, 0.9724, 0.9725, 0.9734, 0.9735, 0.9736, 0.9734, 0.9733, 0.9734, 0.9515, 0.9725, 0.9643, 0.971, 0.973, 0.9736, 0.9704, 0.9726, 0.9734, 0.9736, 0.9684, 0.971, 0.9712, 0.9729, 0.9726, 0.9735, 0.9645, 0.9687, 0.9732, 0.9735, 0.9499, 0.9361, 0.9127, 0.9436, 0.9741, 0.8821, 0.9762, 0.9125, 0.977, 0.9109, 0.9411, 0.9833, 0.9765, 0.9036, 0.9431, 0.9832, 0.9413, 0.9823, 0.9652, 0.9451, 0.981, 0.9832, 0.9712, 0.9683, 0.9825, 0.9801]): _vg.add([_i], _w, 'REPLACE')
_vg = ob_cube.vertex_groups.new(name='R.Arm')
_vg = ob_cube.vertex_groups.new(name='R.Arm.001')
for _i, _w in zip([24, 25, 40, 41, 58, 92, 94, 119, 157, 159], [0.0503, 0.2439, 0.172, 0.1024, 0.02811, 0.2581, 0.04413, 0.04686, 0.2197, 0.03994]): _vg.add([_i], _w, 'REPLACE')
_vg = ob_cube.vertex_groups.new(name='R.Arm.002')
_vg = ob_cube.vertex_groups.new(name='R.Arm.003')
_vg = ob_cube.vertex_groups.new(name='L.Arm')
for _i, _w in zip([3, 5, 7, 10, 12, 18, 19, 27, 33, 37, 39, 41, 51, 54, 57, 90, 91, 93, 119, 124, 131, 133, 135, 140, 154, 155, 156, 158, 167, 223, 235], [0.07974, 0.5417, 0.07926, 0.5259, 0.4729, 0.05456, 0.07385, 0.1374, 0.04624, 0.03828, 0.04972, 0.0008843, 0.1867, 0.01211, 0.04787, 0.09012, 0.4134, 0.4815, 0.02513, 0.01095, 0.3123, 0.0368, 0.04349, 0.5142, 0.1857, 0.04, 0.178, 0.1899, 0.1893, 0.00461, 0.02717]): _vg.add([_i], _w, 'REPLACE')
_vg = ob_cube.vertex_groups.new(name='L.Arm.001')
for _i, _w in zip([3, 5, 7, 10, 12, 18, 20, 24, 25, 28, 32, 36, 37, 38, 40, 41, 47, 50, 58, 67, 68, 90, 92, 93, 94, 97, 119, 124, 128, 130, 131, 135, 140, 141, 153, 154, 155, 157, 158, 159, 161, 167, 232, 235, 236, 238], [0.02775, 0.09334, 0.6981, 0.1138, 0.51, 0.05923, 0.01712, 0.2728, 0.5103, 0.06003, 0.0403, 0.4303, 0.05049, 0.2918, 0.5029, 0.6631, 0.0352, 0.01896, 0.7196, 0.07719, 0.01368, 0.8359, 0.4933, 0.005702, 0.6209, 0.04112, 0.6955, 0.04113, 0.668, 0.04894, 0.04331, 0.008754, 0.05677, 0.1937, 0.06617, 0.09234, 0.679, 0.5269, 0.0003724, 0.7454, 0.009004, 0.04596, 0.01242, 0.04241, 0.009053, 0.009367]): _vg.add([_i], _w, 'REPLACE')
_vg = ob_cube.vertex_groups.new(name='L.Arm.002')
for _i, _w in zip([7, 24, 25, 36, 38, 40, 41, 58, 67, 82, 92, 94, 95, 96, 97, 98, 100, 101, 102, 112, 113, 114, 117, 118, 119, 128, 130, 141, 142, 143, 144, 149, 150, 153, 155, 157, 159, 160, 161, 162, 163, 164, 165, 166], [0.2112, 0.05739, 0.1022, 0.4762, 0.05557, 0.1131, 0.1217, 0.1344, 0.9205, 0.7352, 0.1911, 0.3084, 0.9326, 0.988, 0.9391, 0.9422, 0.2034, 0.2506, 0.03612, 0.9306, 0.9576, 0.2339, 0.08585, 0.07611, 0.1742, 0.2201, 0.0347, 0.7799, 0.9688, 0.8946, 0.403, 0.938, 0.2549, 0.921, 0.03695, 0.1493, 0.1655, 0.9858, 0.9502, 0.07258, 0.1338, 0.8755, 0.856, 0.07492]): _vg.add([_i], _w, 'REPLACE')
_vg = ob_cube.vertex_groups.new(name='L.Arm.003')
for _i, _w in zip([82, 95, 98, 99, 100, 101, 102, 112, 113, 114, 115, 116, 117, 118, 143, 144, 145, 149, 150, 151, 152, 162, 163, 164, 165, 166], [0.2615, 0.06095, 0.01611, 0.9761, 0.7964, 0.7482, 0.9569, 0.05821, 0.03144, 0.7653, 0.9893, 1.007, 0.9138, 0.9237, 0.09931, 0.5966, 0.9881, 0.05825, 0.7443, 1.001, 0.9893, 0.9273, 0.8659, 0.1239, 0.1389, 0.925]): _vg.add([_i], _w, 'REPLACE')
_vg = ob_cube.vertex_groups.new(name='R.Bagben')
_vg = ob_cube.vertex_groups.new(name='R.Bagben.001')
_vg = ob_cube.vertex_groups.new(name='R.Bagben.002')
_vg = ob_cube.vertex_groups.new(name='R.Bagben.003')
_vg = ob_cube.vertex_groups.new(name='R.Bagben.004')
_vg = ob_cube.vertex_groups.new(name='L.Bagben')
for _i, _w in zip([4, 9, 11, 13, 26, 37, 38, 42, 44, 59, 60, 62, 65, 72, 120, 122, 155], [0.7452, 0.5278, 0.2357, 0.9374, 0.05572, 0.05715, 0.1059, 0.2878, 0.06775, 0.8859, 0.6343, 0.05955, 0.1348, 0.1039, 0.5714, 0.1272, 0.01791]): _vg.add([_i], _w, 'REPLACE')
_vg = ob_cube.vertex_groups.new(name='L.Bagben.001')
for _i, _w in zip([6, 24, 28, 36, 40, 50, 52, 58, 59, 62, 63, 80, 81, 83, 88, 128, 130, 137, 138], [0.4977, 0.1204, 0.03641, 0.01827, 0.03783, 0.4581, 0.03854, 0.006141, 0.07629, 0.8552, 0.01659, 0.01362, 0.4836, 0.4279, 0.4968, 0.02771, 0.4516, 0.4571, 0.00215]): _vg.add([_i], _w, 'REPLACE')
_vg = ob_cube.vertex_groups.new(name='L.Bagben.002')
for _i, _w in zip([0, 6, 8, 9, 11, 14, 15, 24, 28, 30, 36, 40, 45, 46, 50, 52, 53, 58, 60, 61, 62, 63, 64, 65, 66, 68, 70, 71, 72, 73, 80, 81, 83, 84, 85, 86, 87, 88, 89, 122, 123, 128, 129, 130, 132, 136, 137, 138, 157], [0.06386, 0.4491, 0.2344, 0.07895, 0.05351, 0.07718, 0.1642, 0.1852, 0.2805, 0.1785, 0.01571, 0.06422, 0.1308, 0.03135, 0.4629, 0.4859, 0.3016, 0.02174, 0.121, 0.1776, 0.08072, 0.7436, 0.08323, 0.2498, 0.1648, 0.2187, 0.008601, 0.2336, 0.3781, 0.0948, 0.05238, 0.4637, 0.4473, 0.08718, 0.0231, 0.0351, 0.1035, 0.4217, 0.03112, 0.003872, 0.08765, 0.03151, 0.2293, 0.4362, 0.1255, 0.08431, 0.4562, 0.05629, 0.009195]): _vg.add([_i], _w, 'REPLACE')
_vg = ob_cube.vertex_groups.new(name='L.Bagben.003')
for _i, _w in zip([0, 8, 9, 11, 14, 15, 28, 30, 45, 46, 52, 53, 60, 61, 63, 64, 65, 66, 68, 70, 71, 72, 73, 78, 79, 85, 86, 87, 89, 122, 123, 129, 132, 136, 139], [0.05567, 0.4235, 0.07127, 0.05223, 0.7173, 0.2496, 0.08383, 0.1324, 0.1375, 0.0496, 0.07096, 0.2758, 0.09894, 0.5711, 0.1036, 0.7845, 0.2695, 0.1926, 0.1319, 0.01922, 0.3037, 0.4051, 0.8368, 0.09158, 0.405, 0.04591, 0.01095, 0.01393, 0.07726, 0.003348, 0.1167, 0.2609, 0.5639, 0.09933, 0.05356]): _vg.add([_i], _w, 'REPLACE')
_vg = ob_cube.vertex_groups.new(name='L.Bagben.004')
for _i, _w in zip([0, 8, 14, 24, 28, 30, 45, 52, 53, 61, 63, 64, 68, 71, 73, 78, 79, 80, 81, 83, 84, 85, 86, 87, 88, 89, 103, 104, 105, 106, 107, 108, 109, 110, 111, 129, 132, 137, 138, 139, 146, 147, 148], [0.02138, 0.009121, 0.1341, 0.04774, 0.1744, 0.1232, 0.04853, 0.2939, 0.191, 0.02925, 0.09712, 0.06712, 0.1645, 0.3036, 0.0507, 0.8977, 0.5827, 0.9059, 0.02053, 0.102, 0.8671, 0.8905, 0.9067, 0.8409, 0.06858, 0.8751, 1.01, 1.003, 0.9971, 0.9886, 0.987, 1.001, 0.9964, 0.9886, 0.9772, 0.04548, 0.1874, 0.06846, 0.9052, 0.9182, 0.9907, 1.003, 0.9982]): _vg.add([_i], _w, 'REPLACE')
_vg = ob_cube.vertex_groups.new(name='Tail')
for _i, _w in zip([0, 28, 30, 53, 68, 71], [0.01681, 0.06931, 0.1471, 0.01102, 0.1405, 0.006142]): _vg.add([_i], _w, 'REPLACE')
_vg = ob_cube.vertex_groups.new(name='Tail.001')
for _i, _w in zip([0, 8, 11, 14, 15, 28, 30, 31, 44, 45, 46, 53, 61, 64, 65, 66, 68, 69, 70, 71, 72, 75, 76, 77, 122, 123, 129, 132, 136], [0.4817, 0.1817, 0.04764, 0.02403, 0.3473, 0.05692, 0.2042, 0.7901, 0.02243, 0.3864, 0.6435, 0.1028, 0.1194, 0.01634, 0.1919, 0.4448, 0.1119, 0.05231, 0.6197, 0.04742, 0.05121, 0.1127, 0.2527, 0.04414, 0.04661, 0.5004, 0.2704, 0.06148, 0.562]): _vg.add([_i], _w, 'REPLACE')
_vg = ob_cube.vertex_groups.new(name='Tail.002')
for _i, _w in zip([0, 8, 15, 28, 29, 30, 31, 44, 45, 46, 53, 61, 65, 66, 68, 69, 70, 71, 74, 75, 76, 77, 122, 123, 129, 132, 136], [0.3086, 0.09999, 0.1896, 0.02368, 0.06798, 0.1317, 0.1701, 0.02197, 0.267, 0.2357, 0.06861, 0.06552, 0.05064, 0.1165, 0.07234, 0.911, 0.2534, 0.01443, 1.015, 0.8782, 0.7025, 0.9434, 0.00706, 0.253, 0.1661, 0.02812, 0.1654]): _vg.add([_i], _w, 'REPLACE')
_m = ob_cube.modifiers.new('Mirror', 'MIRROR')
_m.use_clip = True
_m = ob_cube.modifiers.new('Armature', 'ARMATURE')
_m.object = ob_armature
ob_armature.location = (-0.1331, -1.293, 0.07081)
ob_armature.rotation_euler = (-0.8699, 0.1464, 0.0897)

# ---- collection membership
col_collection.objects.link(ob_empty)
col_collection.objects.link(ob_cube)
col_collection.objects.link(ob_armature)

# ---- scene / render settings (as saved in the file)
scene.frame_start = 1; scene.frame_end = 130; scene.frame_set(57)
scene.render.engine = 'BLENDER_EEVEE_NEXT'
scene.cycles.sampling_pattern = 'TABULATED_SOBOL'
scene.eevee.ray_tracing_options.trace_max_roughness = 0.0
bpy.context.view_layer.update()

# ---- added for rendering (the .blend has no active camera and no usable light): camera, sun
cam_auto = bpy.data.cameras.new('AutoCamera')
cam_auto.lens = 50.0
cam_auto.sensor_width = 36.0
cam_auto.clip_end = 1000.0
ob_auto_camera = bpy.data.objects.new('AutoCamera', cam_auto)
scene.collection.objects.link(ob_auto_camera)
ob_auto_camera.location = (8.80715, -9.69974, 9.27137)
ob_auto_camera.rotation_euler = (1.09748, -7.21219e-08, 0.694738)
scene.camera = ob_auto_camera
light_auto_sun = bpy.data.lights.new('AutoSun', 'SUN')
light_auto_sun.energy = 3.0
light_auto_sun.angle = 0.0523599
ob_auto_sun = bpy.data.objects.new('AutoSun', light_auto_sun)
scene.collection.objects.link(ob_auto_sun)
ob_auto_sun.rotation_euler = (0.872665, 0.174533, 0.523599)
bpy.context.view_layer.update()
